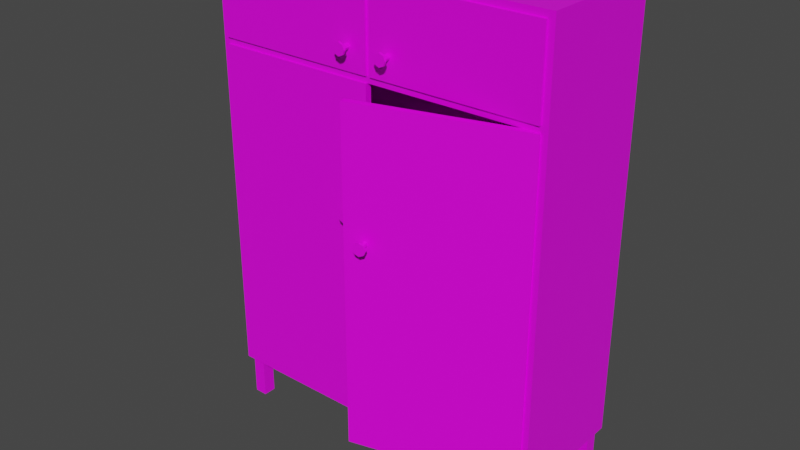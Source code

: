 # Source: Wardrobe.blend  (saved by Blender 2.93.20; exported with 4.5.12 LTS)
import bpy
from mathutils import Matrix  # noqa: F401  (used for matrix-valued properties, if any)

bpy.ops.wm.read_factory_settings(use_empty=True)
scene = bpy.context.scene
scene.name = 'Scene'

# ---- images (referenced by path relative to the original .blend; pixels are not part of the script)
import os
ASSET_DIR = os.environ.get("B2B_ASSET_DIR", "")  # directory of the original .blend (textures are referenced by path, not embedded)
HERE = os.path.dirname(os.path.abspath(__file__))  # packed textures are extracted next to this script under _unpacked/

def load_image(name, relpath, width, height, colorspace="sRGB"):
    """Load a texture the original file referenced (path relative to the .blend, or extracted next to this script)."""
    p = next((c for c in (os.path.join(HERE, relpath), os.path.join(ASSET_DIR, relpath)) if relpath and os.path.exists(c)), "")
    if p:
        img = bpy.data.images.load(p, check_existing=True)
        img.name = name
    else:  # same state as the original file: an image datablock whose file is absent (Cycles renders it pink)
        img = bpy.data.images.new(name, width, height)
        img.source = "FILE"
        img.filepath = "//" + (relpath or name)
    img.colorspace_settings.name = colorspace
    return img
img_colorpalette_png = load_image('ColorPalette.png', 'ColorPalette.png', 1024, 1024, 'sRGB')

# ---- materials (node trees are filled in below, after node groups)
mat_material = bpy.data.materials.new('Material')
mat_material.alpha_threshold = 0.0
mat_material.use_transparent_shadow = False
mat_material.line_color = (0.0, 0.0, 0.0, 1.0)

# ---- material node trees
mat_material.use_nodes = True; mat_material.node_tree.nodes.clear()
_N = mat_material.node_tree.nodes; _L = mat_material.node_tree.links
n0 = _N.new('ShaderNodeOutputMaterial'); n0.name = 'Material Output'; n0.location = (300, 300)
n1 = _N.new('ShaderNodeBsdfPrincipled'); n1.name = 'Principled BSDF'; n1.location = (10, 300)
n1.distribution = 'GGX'
n1.subsurface_method = 'BURLEY'
n1.inputs[2].default_value = 0.4
n1.inputs[3].default_value = 1.45
n1.inputs[27].default_value = (0.0, 0.0, 0.0, 1.0)
n1.inputs[28].default_value = 1.0
n2 = _N.new('ShaderNodeTexImage'); n2.name = 'Image Texture'; n2.location = (-280, 275)
n2.image = img_colorpalette_png
_L.new(n1.outputs[0], n0.inputs[0])
_L.new(n2.outputs[0], n1.inputs[0])
n0.is_active_output = True

# ---- world
world_world = bpy.data.worlds.new('World'); scene.world = world_world
world_world.use_nodes = True; world_world.node_tree.nodes.clear()
_N = world_world.node_tree.nodes; _L = world_world.node_tree.links
n0 = _N.new('ShaderNodeOutputWorld'); n0.name = 'World Output'; n0.location = (300, 300)
n1 = _N.new('ShaderNodeBackground'); n1.name = 'Background'; n1.location = (10, 300)
n1.inputs[0].default_value = (0.05088, 0.05088, 0.05088, 1.0)
_L.new(n1.outputs[0], n0.inputs[0])
n0.is_active_output = True
world_world.color = (0.05088, 0.05088, 0.05088)
world_world.use_sun_shadow = False
world_world.sun_shadow_jitter_overblur = 0.0

# ---- meshes
me_cube = bpy.data.meshes.new('Cube')
me_cube.from_pydata([(0.77, 0.3, 1.77), (0.77, 0.3, 0.23), (0.77, -0.3, 1.77), (0.77, -0.3, 0.23), (-0.77, 0.3, 1.77), (-0.77, 0.3, 0.23), (-0.77, -0.3, 1.77), (-0.77, -0.3, 0.23), (-0.78, -0.28, -2.235e-08), (-0.78, -0.28, 0.2), (-0.78, -0.22, -2.235e-08), (-0.78, -0.22, 0.2), (-0.72, -0.28, -2.235e-08), (-0.72, -0.28, 0.2), (-0.72, -0.22, -2.235e-08), (-0.72, -0.22, 0.2), (0.72, -0.28, -2.235e-08), (0.72, -0.28, 0.2), (0.72, -0.22, -2.235e-08), (0.72, -0.22, 0.2), (0.78, -0.28, -2.235e-08), (0.78, -0.28, 0.2), (0.78, -0.22, -2.235e-08), (0.78, -0.22, 0.2), (-0.78, 0.22, -2.235e-08), (-0.78, 0.22, 0.2), (-0.78, 0.28, -2.235e-08), (-0.78, 0.28, 0.2), (-0.72, 0.22, -2.235e-08), (-0.72, 0.22, 0.2), (-0.72, 0.28, -2.235e-08), (-0.72, 0.28, 0.2), (0.72, 0.22, -2.235e-08), (0.72, 0.22, 0.2), (0.72, 0.28, -2.235e-08), (0.72, 0.28, 0.2), (0.78, 0.22, -2.235e-08), (0.78, 0.22, 0.2), (0.78, 0.28, -2.235e-08), (0.78, 0.28, 0.2), (0.8, 0.3, 1.77), (0.8, 0.3, 0.23), (0.8, -0.3, 1.77), (0.8, -0.3, 0.23), (0.77, 0.3, 2.2), (0.77, -0.3, 2.2), (-0.77, 0.3, 2.2), (-0.77, -0.3, 2.2), (0.8, 0.3, 2.2), (0.8, -0.3, 2.2), (-0.8, 0.3, 1.77), (-0.8, 0.3, 0.23), (-0.8, -0.3, 1.77), (-0.8, -0.3, 0.23), (-0.8, 0.3, 2.2), (-0.8, -0.3, 2.2), (0.77, 0.3, 0.2), (0.77, -0.3, 0.2), (-0.77, 0.3, 0.2), (-0.77, -0.3, 0.2), (0.8, 0.3, 0.2), (0.8, -0.3, 0.2), (-0.8, 0.3, 0.2), (-0.8, -0.3, 0.2), (-0.77, 0.27, 0.23), (-0.77, 0.27, 1.77), (0.77, 0.27, 1.77), (0.77, 0.27, 0.23), (0.01, -0.31, 1.8), (0.01, -0.31, 2.17), (0.01, -0.28, 1.8), (0.01, -0.28, 2.17), (0.77, -0.31, 1.8), (0.77, -0.31, 2.17), (0.77, -0.28, 1.8), (0.77, -0.28, 2.17), (-0.77, -0.31, 1.8), (-0.77, -0.31, 2.17), (-0.77, -0.28, 1.8), (-0.77, -0.28, 2.17), (-0.01, -0.31, 1.8), (-0.01, -0.31, 2.17), (-0.01, -0.28, 1.8), (-0.01, -0.28, 2.17), (-0.78, 0.02, 1.5), (0.78, 0.02, 1.5), (-0.78, 0.01414, 1.486), (0.78, 0.01414, 1.486), (-0.78, -1.729e-08, 1.48), (0.78, -1.191e-08, 1.48), (-0.78, -0.01414, 1.486), (0.78, -0.01414, 1.486), (-0.78, -0.02, 1.5), (0.78, -0.02, 1.5), (-0.78, -0.01414, 1.514), (0.78, -0.01414, 1.514), (-0.78, -2.147e-08, 1.52), (0.78, -1.609e-08, 1.52), (-0.78, 0.01414, 1.514), (0.78, 0.01414, 1.514), (0.03861, -0.506, 0.23), (0.03861, -0.506, 1.77), (0.03084, -0.477, 0.23), (0.03084, -0.477, 1.77), (0.7727, -0.3093, 0.23), (0.7727, -0.3093, 1.77), (0.7649, -0.2803, 0.23), (0.7649, -0.2803, 1.77), (-0.77, -0.31, 0.23), (-0.77, -0.31, 1.77), (-0.77, -0.28, 0.23), (-0.77, -0.28, 1.77), (-0.01, -0.31, 0.23), (-0.01, -0.31, 1.77), (-0.01, -0.28, 0.23), (-0.01, -0.28, 1.77), (-0.1, -0.34, 1.187), (-0.1, -0.31, 1.187), (-0.09095, -0.34, 1.191), (-0.09095, -0.31, 1.191), (-0.0872, -0.34, 1.2), (-0.0872, -0.31, 1.2), (-0.09095, -0.34, 1.209), (-0.09095, -0.31, 1.209), (-0.1, -0.34, 1.213), (-0.1, -0.31, 1.213), (-0.1091, -0.34, 1.209), (-0.1091, -0.31, 1.209), (-0.1128, -0.34, 1.2), (-0.1128, -0.31, 1.2), (-0.1091, -0.34, 1.191), (-0.1091, -0.31, 1.191), (-0.1, -0.35, 1.171), (-0.07964, -0.35, 1.18), (-0.0712, -0.35, 1.2), (-0.07964, -0.35, 1.22), (-0.1, -0.35, 1.229), (-0.1204, -0.35, 1.22), (-0.1288, -0.35, 1.2), (-0.1204, -0.35, 1.18), (-0.1, -0.36, 1.171), (-0.07964, -0.36, 1.18), (-0.0712, -0.36, 1.2), (-0.07964, -0.36, 1.22), (-0.1, -0.36, 1.229), (-0.1204, -0.36, 1.22), (-0.1288, -0.36, 1.2), (-0.1204, -0.36, 1.18), (0.1333, -0.5117, 1.187), (0.1255, -0.4827, 1.187), (0.142, -0.5094, 1.191), (0.1343, -0.4804, 1.191), (0.1457, -0.5084, 1.2), (0.1379, -0.4794, 1.2), (0.142, -0.5094, 1.209), (0.1343, -0.4804, 1.209), (0.1333, -0.5117, 1.213), (0.1255, -0.4827, 1.213), (0.1246, -0.514, 1.209), (0.1168, -0.4851, 1.209), (0.1209, -0.515, 1.2), (0.1132, -0.486, 1.2), (0.1246, -0.514, 1.191), (0.1168, -0.4851, 1.191), (0.1359, -0.5214, 1.171), (0.1556, -0.5161, 1.18), (0.1637, -0.5139, 1.2), (0.1556, -0.5161, 1.22), (0.1359, -0.5214, 1.229), (0.1162, -0.5266, 1.22), (0.1081, -0.5288, 1.2), (0.1162, -0.5266, 1.18), (0.1385, -0.531, 1.171), (0.1582, -0.5258, 1.18), (0.1663, -0.5236, 1.2), (0.1582, -0.5258, 1.22), (0.1385, -0.531, 1.229), (0.1188, -0.5363, 1.22), (0.1107, -0.5385, 1.2), (0.1188, -0.5363, 1.18), (-0.1, -0.34, 1.887), (-0.1, -0.31, 1.887), (-0.09095, -0.34, 1.891), (-0.09095, -0.31, 1.891), (-0.0872, -0.34, 1.9), (-0.0872, -0.31, 1.9), (-0.09095, -0.34, 1.909), (-0.09095, -0.31, 1.909), (-0.1, -0.34, 1.913), (-0.1, -0.31, 1.913), (-0.1091, -0.34, 1.909), (-0.1091, -0.31, 1.909), (-0.1128, -0.34, 1.9), (-0.1128, -0.31, 1.9), (-0.1091, -0.34, 1.891), (-0.1091, -0.31, 1.891), (-0.1, -0.35, 1.871), (-0.07964, -0.35, 1.88), (-0.0712, -0.35, 1.9), (-0.07964, -0.35, 1.92), (-0.1, -0.35, 1.929), (-0.1204, -0.35, 1.92), (-0.1288, -0.35, 1.9), (-0.1204, -0.35, 1.88), (-0.1, -0.36, 1.871), (-0.07964, -0.36, 1.88), (-0.0712, -0.36, 1.9), (-0.07964, -0.36, 1.92), (-0.1, -0.36, 1.929), (-0.1204, -0.36, 1.92), (-0.1288, -0.36, 1.9), (-0.1204, -0.36, 1.88), (0.1, -0.34, 1.887), (0.1, -0.31, 1.887), (0.1091, -0.34, 1.891), (0.1091, -0.31, 1.891), (0.1128, -0.34, 1.9), (0.1128, -0.31, 1.9), (0.1091, -0.34, 1.909), (0.1091, -0.31, 1.909), (0.1, -0.34, 1.913), (0.1, -0.31, 1.913), (0.09095, -0.34, 1.909), (0.09095, -0.31, 1.909), (0.0872, -0.34, 1.9), (0.0872, -0.31, 1.9), (0.09095, -0.34, 1.891), (0.09095, -0.31, 1.891), (0.1, -0.35, 1.871), (0.1204, -0.35, 1.88), (0.1288, -0.35, 1.9), (0.1204, -0.35, 1.92), (0.1, -0.35, 1.929), (0.07964, -0.35, 1.92), (0.0712, -0.35, 1.9), (0.07964, -0.35, 1.88), (0.1, -0.36, 1.871), (0.1204, -0.36, 1.88), (0.1288, -0.36, 1.9), (0.1204, -0.36, 1.92), (0.1, -0.36, 1.929), (0.07964, -0.36, 1.92), (0.0712, -0.36, 1.9), (0.07964, -0.36, 1.88)], [], [(0, 4, 46, 44), (7, 3, 67, 64), (6, 47, 55, 52), (7, 53, 63, 59), (2, 3, 43, 42), (5, 4, 0, 1), (8, 9, 11, 10), (10, 11, 15, 14), (14, 15, 13, 12), (12, 13, 9, 8), (10, 14, 12, 8), (15, 11, 9, 13), (16, 17, 19, 18), (18, 19, 23, 22), (22, 23, 21, 20), (20, 21, 17, 16), (18, 22, 20, 16), (23, 19, 17, 21), (24, 25, 27, 26), (26, 27, 31, 30), (30, 31, 29, 28), (28, 29, 25, 24), (26, 30, 28, 24), (31, 27, 25, 29), (32, 33, 35, 34), (34, 35, 39, 38), (38, 39, 37, 36), (36, 37, 33, 32), (34, 38, 36, 32), (39, 35, 33, 37), (41, 40, 42, 43), (1, 0, 40, 41), (5, 1, 56, 58), (2, 42, 49, 45), (44, 46, 47, 45), (44, 45, 49, 48), (6, 2, 45, 47), (40, 0, 44, 48), (7, 6, 52, 53), (42, 40, 48, 49), (53, 52, 50, 51), (50, 52, 55, 54), (46, 4, 50, 54), (47, 46, 54, 55), (1, 41, 60, 56), (4, 5, 51, 50), (58, 56, 57, 59), (57, 56, 60, 61), (58, 59, 63, 62), (3, 7, 59, 57), (41, 43, 61, 60), (43, 3, 57, 61), (51, 5, 58, 62), (53, 51, 62, 63), (67, 66, 65, 64), (2, 6, 65, 66), (3, 2, 66, 67), (6, 7, 64, 65), (68, 69, 71, 70), (70, 71, 75, 74), (74, 75, 73, 72), (72, 73, 69, 68), (70, 74, 72, 68), (75, 71, 69, 73), (76, 77, 79, 78), (78, 79, 83, 82), (82, 83, 81, 80), (80, 81, 77, 76), (78, 82, 80, 76), (83, 79, 77, 81), (84, 85, 87, 86), (86, 87, 89, 88), (88, 89, 91, 90), (90, 91, 93, 92), (92, 93, 95, 94), (94, 95, 97, 96), (87, 85, 99, 97, 95, 93, 91, 89), (96, 97, 99, 98), (98, 99, 85, 84), (84, 86, 88, 90, 92, 94, 96, 98), (100, 101, 103, 102), (102, 103, 107, 106), (106, 107, 105, 104), (104, 105, 101, 100), (102, 106, 104, 100), (107, 103, 101, 105), (108, 109, 111, 110), (110, 111, 115, 114), (114, 115, 113, 112), (112, 113, 109, 108), (110, 114, 112, 108), (115, 111, 109, 113), (116, 117, 119, 118), (118, 119, 121, 120), (120, 121, 123, 122), (122, 123, 125, 124), (124, 125, 127, 126), (126, 127, 129, 128), (119, 117, 131, 129, 127, 125, 123, 121), (128, 129, 131, 130), (130, 131, 117, 116), (130, 116, 132, 139), (139, 132, 140, 147), (116, 118, 133, 132), (120, 122, 135, 134), (126, 128, 138, 137), (122, 124, 136, 135), (128, 130, 139, 138), (118, 120, 134, 133), (124, 126, 137, 136), (140, 141, 142, 143, 144, 145, 146, 147), (137, 138, 146, 145), (135, 136, 144, 143), (133, 134, 142, 141), (138, 139, 147, 146), (136, 137, 145, 144), (134, 135, 143, 142), (132, 133, 141, 140), (148, 149, 151, 150), (150, 151, 153, 152), (152, 153, 155, 154), (154, 155, 157, 156), (156, 157, 159, 158), (158, 159, 161, 160), (151, 149, 163, 161, 159, 157, 155, 153), (160, 161, 163, 162), (162, 163, 149, 148), (162, 148, 164, 171), (171, 164, 172, 179), (148, 150, 165, 164), (152, 154, 167, 166), (158, 160, 170, 169), (154, 156, 168, 167), (160, 162, 171, 170), (150, 152, 166, 165), (156, 158, 169, 168), (172, 173, 174, 175, 176, 177, 178, 179), (169, 170, 178, 177), (167, 168, 176, 175), (165, 166, 174, 173), (170, 171, 179, 178), (168, 169, 177, 176), (166, 167, 175, 174), (164, 165, 173, 172), (180, 181, 183, 182), (182, 183, 185, 184), (184, 185, 187, 186), (186, 187, 189, 188), (188, 189, 191, 190), (190, 191, 193, 192), (183, 181, 195, 193, 191, 189, 187, 185), (192, 193, 195, 194), (194, 195, 181, 180), (194, 180, 196, 203), (203, 196, 204, 211), (180, 182, 197, 196), (184, 186, 199, 198), (190, 192, 202, 201), (186, 188, 200, 199), (192, 194, 203, 202), (182, 184, 198, 197), (188, 190, 201, 200), (204, 205, 206, 207, 208, 209, 210, 211), (201, 202, 210, 209), (199, 200, 208, 207), (197, 198, 206, 205), (202, 203, 211, 210), (200, 201, 209, 208), (198, 199, 207, 206), (196, 197, 205, 204), (212, 213, 215, 214), (214, 215, 217, 216), (216, 217, 219, 218), (218, 219, 221, 220), (220, 221, 223, 222), (222, 223, 225, 224), (215, 213, 227, 225, 223, 221, 219, 217), (224, 225, 227, 226), (226, 227, 213, 212), (226, 212, 228, 235), (235, 228, 236, 243), (212, 214, 229, 228), (216, 218, 231, 230), (222, 224, 234, 233), (218, 220, 232, 231), (224, 226, 235, 234), (214, 216, 230, 229), (220, 222, 233, 232), (236, 237, 238, 239, 240, 241, 242, 243), (233, 234, 242, 241), (231, 232, 240, 239), (229, 230, 238, 237), (234, 235, 243, 242), (232, 233, 241, 240), (230, 231, 239, 238), (228, 229, 237, 236)])
_uv = me_cube.uv_layers.new(name='UVMap')
_uv.uv.foreach_set('vector', [0.6874, 0.5625, 0.6874, 0.5626, 0.6874, 0.5626, 0.6874, 0.5625, 0.6876, 0.5623, 0.6876, 0.5624, 0.6876, 0.5624, 0.6876, 0.5623, 0.6874, 0.5623, 0.6874, 0.5623, 0.6874, 0.5623, 0.6874, 0.5623, 0.6876, 0.5623, 0.6876, 0.5623, 0.6876, 0.5623, 0.6876, 0.5623, 0.6874, 0.5624, 0.6876, 0.5624, 0.6876, 0.5624, 0.6874, 0.5624, 0.6876, 0.5626, 0.6874, 0.5626, 0.6874, 0.5625, 0.6876, 0.5625, 0.6876, 0.5627, 0.6874, 0.5627, 0.6874, 0.5626, 0.6876, 0.5626, 0.6876, 0.5626, 0.6874, 0.5626, 0.6874, 0.5625, 0.6876, 0.5625, 0.6876, 0.5625, 0.6874, 0.5625, 0.6874, 0.5624, 0.6876, 0.5624, 0.6876, 0.5624, 0.6874, 0.5624, 0.6874, 0.5623, 0.6876, 0.5623, 0.6877, 0.5625, 0.6876, 0.5625, 0.6876, 0.5624, 0.6877, 0.5624, 0.6874, 0.5625, 0.6873, 0.5625, 0.6873, 0.5624, 0.6874, 0.5624, 0.6876, 0.5627, 0.6874, 0.5627, 0.6874, 0.5626, 0.6876, 0.5626, 0.6876, 0.5626, 0.6874, 0.5626, 0.6874, 0.5625, 0.6876, 0.5625, 0.6876, 0.5625, 0.6874, 0.5625, 0.6874, 0.5624, 0.6876, 0.5624, 0.6876, 0.5624, 0.6874, 0.5624, 0.6874, 0.5623, 0.6876, 0.5623, 0.6877, 0.5625, 0.6876, 0.5625, 0.6876, 0.5624, 0.6877, 0.5624, 0.6874, 0.5625, 0.6873, 0.5625, 0.6873, 0.5624, 0.6874, 0.5624, 0.6876, 0.5627, 0.6874, 0.5627, 0.6874, 0.5626, 0.6876, 0.5626, 0.6876, 0.5626, 0.6874, 0.5626, 0.6874, 0.5625, 0.6876, 0.5625, 0.6876, 0.5625, 0.6874, 0.5625, 0.6874, 0.5624, 0.6876, 0.5624, 0.6876, 0.5624, 0.6874, 0.5624, 0.6874, 0.5623, 0.6876, 0.5623, 0.6877, 0.5625, 0.6876, 0.5625, 0.6876, 0.5624, 0.6877, 0.5624, 0.6874, 0.5625, 0.6873, 0.5625, 0.6873, 0.5624, 0.6874, 0.5624, 0.6876, 0.5627, 0.6874, 0.5627, 0.6874, 0.5626, 0.6876, 0.5626, 0.6876, 0.5626, 0.6874, 0.5626, 0.6874, 0.5625, 0.6876, 0.5625, 0.6876, 0.5625, 0.6874, 0.5625, 0.6874, 0.5624, 0.6876, 0.5624, 0.6876, 0.5624, 0.6874, 0.5624, 0.6874, 0.5623, 0.6876, 0.5623, 0.6877, 0.5625, 0.6876, 0.5625, 0.6876, 0.5624, 0.6877, 0.5624, 0.6874, 0.5625, 0.6873, 0.5625, 0.6873, 0.5624, 0.6874, 0.5624, 0.6876, 0.5625, 0.6874, 0.5625, 0.6874, 0.5624, 0.6876, 0.5624, 0.6876, 0.5625, 0.6874, 0.5625, 0.6874, 0.5625, 0.6876, 0.5625, 0.6876, 0.5626, 0.6876, 0.5625, 0.6876, 0.5625, 0.6876, 0.5626, 0.6874, 0.5624, 0.6874, 0.5624, 0.6874, 0.5624, 0.6874, 0.5624, 0.6874, 0.5625, 0.6873, 0.5625, 0.6873, 0.5624, 0.6874, 0.5624, 0.6874, 0.5625, 0.6874, 0.5624, 0.6874, 0.5624, 0.6874, 0.5625, 0.6874, 0.5623, 0.6874, 0.5624, 0.6874, 0.5624, 0.6874, 0.5623, 0.6874, 0.5625, 0.6874, 0.5625, 0.6874, 0.5625, 0.6874, 0.5625, 0.6876, 0.5623, 0.6874, 0.5623, 0.6874, 0.5623, 0.6876, 0.5623, 0.6874, 0.5624, 0.6874, 0.5625, 0.6874, 0.5625, 0.6874, 0.5624, 0.6876, 0.5627, 0.6874, 0.5627, 0.6874, 0.5626, 0.6876, 0.5626, 0.6874, 0.5626, 0.6874, 0.5627, 0.6874, 0.5627, 0.6874, 0.5626, 0.6874, 0.5626, 0.6874, 0.5626, 0.6874, 0.5626, 0.6874, 0.5626, 0.6873, 0.5624, 0.6873, 0.5625, 0.6873, 0.5625, 0.6873, 0.5624, 0.6876, 0.5625, 0.6876, 0.5625, 0.6876, 0.5625, 0.6876, 0.5625, 0.6874, 0.5626, 0.6876, 0.5626, 0.6876, 0.5626, 0.6874, 0.5626, 0.6877, 0.5625, 0.6876, 0.5625, 0.6876, 0.5624, 0.6877, 0.5624, 0.6876, 0.5624, 0.6876, 0.5625, 0.6876, 0.5625, 0.6876, 0.5624, 0.6877, 0.5625, 0.6877, 0.5624, 0.6877, 0.5624, 0.6877, 0.5625, 0.6876, 0.5624, 0.6876, 0.5623, 0.6876, 0.5623, 0.6876, 0.5624, 0.6876, 0.5625, 0.6876, 0.5624, 0.6876, 0.5624, 0.6876, 0.5625, 0.6876, 0.5624, 0.6876, 0.5624, 0.6876, 0.5624, 0.6876, 0.5624, 0.6876, 0.5626, 0.6876, 0.5626, 0.6876, 0.5626, 0.6876, 0.5626, 0.6876, 0.5627, 0.6876, 0.5626, 0.6876, 0.5626, 0.6876, 0.5627, 0.6876, 0.5624, 0.6874, 0.5624, 0.6874, 0.5623, 0.6876, 0.5623, 0.6874, 0.5624, 0.6874, 0.5623, 0.6874, 0.5623, 0.6874, 0.5624, 0.6876, 0.5624, 0.6874, 0.5624, 0.6874, 0.5624, 0.6876, 0.5624, 0.6874, 0.5623, 0.6876, 0.5623, 0.6876, 0.5623, 0.6874, 0.5623, 0.6876, 0.5627, 0.6874, 0.5627, 0.6874, 0.5626, 0.6876, 0.5626, 0.6876, 0.5626, 0.6874, 0.5626, 0.6874, 0.5625, 0.6876, 0.5625, 0.6876, 0.5625, 0.6874, 0.5625, 0.6874, 0.5624, 0.6876, 0.5624, 0.6876, 0.5624, 0.6874, 0.5624, 0.6874, 0.5623, 0.6876, 0.5623, 0.6877, 0.5625, 0.6876, 0.5625, 0.6876, 0.5624, 0.6877, 0.5624, 0.6874, 0.5625, 0.6873, 0.5625, 0.6873, 0.5624, 0.6874, 0.5624, 0.6876, 0.5627, 0.6874, 0.5627, 0.6874, 0.5626, 0.6876, 0.5626, 0.6876, 0.5626, 0.6874, 0.5626, 0.6874, 0.5625, 0.6876, 0.5625, 0.6876, 0.5625, 0.6874, 0.5625, 0.6874, 0.5624, 0.6876, 0.5624, 0.6876, 0.5624, 0.6874, 0.5624, 0.6874, 0.5623, 0.6876, 0.5623, 0.6877, 0.5625, 0.6876, 0.5625, 0.6876, 0.5624, 0.6877, 0.5624, 0.6874, 0.5625, 0.6873, 0.5625, 0.6873, 0.5624, 0.6874, 0.5624, 0.5623, 0.9375, 0.5623, 0.9373, 0.5623, 0.9373, 0.5623, 0.9375, 0.5623, 0.9375, 0.5623, 0.9373, 0.5624, 0.9373, 0.5624, 0.9375, 0.5624, 0.9375, 0.5624, 0.9373, 0.5624, 0.9373, 0.5624, 0.9375, 0.5624, 0.9375, 0.5624, 0.9373, 0.5625, 0.9373, 0.5625, 0.9375, 0.5625, 0.9375, 0.5625, 0.9373, 0.5626, 0.9373, 0.5626, 0.9375, 0.5626, 0.9375, 0.5626, 0.9373, 0.5626, 0.9373, 0.5626, 0.9375, 0.5625, 0.9375, 0.5626, 0.9375, 0.5627, 0.9375, 0.5627, 0.9376, 0.5627, 0.9377, 0.5626, 0.9377, 0.5625, 0.9377, 0.5625, 0.9376, 0.5626, 0.9375, 0.5626, 0.9373, 0.5627, 0.9373, 0.5627, 0.9375, 0.5627, 0.9375, 0.5627, 0.9373, 0.5627, 0.9373, 0.5627, 0.9375, 0.5624, 0.9375, 0.5623, 0.9375, 0.5623, 0.9376, 0.5623, 0.9377, 0.5624, 0.9377, 0.5625, 0.9377, 0.5625, 0.9376, 0.5625, 0.9375, 0.6876, 0.5627, 0.6874, 0.5627, 0.6874, 0.5626, 0.6876, 0.5626, 0.6876, 0.5626, 0.6874, 0.5626, 0.6874, 0.5625, 0.6876, 0.5625, 0.6876, 0.5625, 0.6874, 0.5625, 0.6874, 0.5624, 0.6876, 0.5624, 0.6876, 0.5624, 0.6874, 0.5624, 0.6874, 0.5623, 0.6876, 0.5623, 0.6877, 0.5625, 0.6876, 0.5625, 0.6876, 0.5624, 0.6877, 0.5624, 0.6874, 0.5625, 0.6873, 0.5625, 0.6873, 0.5624, 0.6874, 0.5624, 0.6876, 0.5627, 0.6874, 0.5627, 0.6874, 0.5626, 0.6876, 0.5626, 0.6876, 0.5626, 0.6874, 0.5626, 0.6874, 0.5625, 0.6876, 0.5625, 0.6876, 0.5625, 0.6874, 0.5625, 0.6874, 0.5624, 0.6876, 0.5624, 0.6876, 0.5624, 0.6874, 0.5624, 0.6874, 0.5623, 0.6876, 0.5623, 0.6877, 0.5625, 0.6876, 0.5625, 0.6876, 0.5624, 0.6877, 0.5624, 0.6874, 0.5625, 0.6873, 0.5625, 0.6873, 0.5624, 0.6874, 0.5624, 0.5623, 0.9375, 0.5623, 0.9373, 0.5623, 0.9373, 0.5623, 0.9375, 0.5623, 0.9375, 0.5623, 0.9373, 0.5624, 0.9373, 0.5624, 0.9375, 0.5624, 0.9375, 0.5624, 0.9373, 0.5624, 0.9373, 0.5624, 0.9375, 0.5624, 0.9375, 0.5624, 0.9373, 0.5625, 0.9373, 0.5625, 0.9375, 0.5625, 0.9375, 0.5625, 0.9373, 0.5626, 0.9373, 0.5626, 0.9375, 0.5626, 0.9375, 0.5626, 0.9373, 0.5626, 0.9373, 0.5626, 0.9375, 0.5625, 0.9375, 0.5626, 0.9375, 0.5627, 0.9375, 0.5627, 0.9376, 0.5627, 0.9377, 0.5626, 0.9377, 0.5625, 0.9377, 0.5625, 0.9376, 0.5626, 0.9375, 0.5626, 0.9373, 0.5627, 0.9373, 0.5627, 0.9375, 0.5627, 0.9375, 0.5627, 0.9373, 0.5627, 0.9373, 0.5627, 0.9375, 0.5627, 0.9375, 0.5627, 0.9375, 0.5627, 0.9375, 0.5627, 0.9375, 0.5627, 0.9375, 0.5627, 0.9375, 0.5627, 0.9375, 0.5627, 0.9375, 0.5623, 0.9375, 0.5623, 0.9375, 0.5623, 0.9375, 0.5623, 0.9375, 0.5624, 0.9375, 0.5624, 0.9375, 0.5624, 0.9375, 0.5624, 0.9375, 0.5626, 0.9375, 0.5626, 0.9375, 0.5626, 0.9375, 0.5626, 0.9375, 0.5624, 0.9375, 0.5625, 0.9375, 0.5625, 0.9375, 0.5624, 0.9375, 0.5626, 0.9375, 0.5627, 0.9375, 0.5627, 0.9375, 0.5626, 0.9375, 0.5623, 0.9375, 0.5624, 0.9375, 0.5624, 0.9375, 0.5623, 0.9375, 0.5625, 0.9375, 0.5626, 0.9375, 0.5626, 0.9375, 0.5625, 0.9375, 0.5624, 0.9375, 0.5623, 0.9375, 0.5623, 0.9376, 0.5623, 0.9377, 0.5624, 0.9377, 0.5625, 0.9377, 0.5625, 0.9376, 0.5625, 0.9375, 0.5626, 0.9375, 0.5626, 0.9375, 0.5626, 0.9375, 0.5626, 0.9375, 0.5624, 0.9375, 0.5625, 0.9375, 0.5625, 0.9375, 0.5624, 0.9375, 0.5623, 0.9375, 0.5624, 0.9375, 0.5624, 0.9375, 0.5623, 0.9375, 0.5626, 0.9375, 0.5627, 0.9375, 0.5627, 0.9375, 0.5626, 0.9375, 0.5625, 0.9375, 0.5626, 0.9375, 0.5626, 0.9375, 0.5625, 0.9375, 0.5624, 0.9375, 0.5624, 0.9375, 0.5624, 0.9375, 0.5624, 0.9375, 0.5623, 0.9375, 0.5623, 0.9375, 0.5623, 0.9375, 0.5623, 0.9375, 0.5623, 0.9375, 0.5623, 0.9373, 0.5623, 0.9373, 0.5623, 0.9375, 0.5623, 0.9375, 0.5623, 0.9373, 0.5624, 0.9373, 0.5624, 0.9375, 0.5624, 0.9375, 0.5624, 0.9373, 0.5624, 0.9373, 0.5624, 0.9375, 0.5624, 0.9375, 0.5624, 0.9373, 0.5625, 0.9373, 0.5625, 0.9375, 0.5625, 0.9375, 0.5625, 0.9373, 0.5626, 0.9373, 0.5626, 0.9375, 0.5626, 0.9375, 0.5626, 0.9373, 0.5626, 0.9373, 0.5626, 0.9375, 0.5625, 0.9375, 0.5626, 0.9375, 0.5627, 0.9375, 0.5627, 0.9376, 0.5627, 0.9377, 0.5626, 0.9377, 0.5625, 0.9377, 0.5625, 0.9376, 0.5626, 0.9375, 0.5626, 0.9373, 0.5627, 0.9373, 0.5627, 0.9375, 0.5627, 0.9375, 0.5627, 0.9373, 0.5627, 0.9373, 0.5627, 0.9375, 0.5627, 0.9375, 0.5627, 0.9375, 0.5627, 0.9375, 0.5627, 0.9375, 0.5627, 0.9375, 0.5627, 0.9375, 0.5627, 0.9375, 0.5627, 0.9375, 0.5623, 0.9375, 0.5623, 0.9375, 0.5623, 0.9375, 0.5623, 0.9375, 0.5624, 0.9375, 0.5624, 0.9375, 0.5624, 0.9375, 0.5624, 0.9375, 0.5626, 0.9375, 0.5626, 0.9375, 0.5626, 0.9375, 0.5626, 0.9375, 0.5624, 0.9375, 0.5625, 0.9375, 0.5625, 0.9375, 0.5624, 0.9375, 0.5626, 0.9375, 0.5627, 0.9375, 0.5627, 0.9375, 0.5626, 0.9375, 0.5623, 0.9375, 0.5624, 0.9375, 0.5624, 0.9375, 0.5623, 0.9375, 0.5625, 0.9375, 0.5626, 0.9375, 0.5626, 0.9375, 0.5625, 0.9375, 0.5624, 0.9375, 0.5623, 0.9375, 0.5623, 0.9376, 0.5623, 0.9377, 0.5624, 0.9377, 0.5625, 0.9377, 0.5625, 0.9376, 0.5625, 0.9375, 0.5626, 0.9375, 0.5626, 0.9375, 0.5626, 0.9375, 0.5626, 0.9375, 0.5624, 0.9375, 0.5625, 0.9375, 0.5625, 0.9375, 0.5624, 0.9375, 0.5623, 0.9375, 0.5624, 0.9375, 0.5624, 0.9375, 0.5623, 0.9375, 0.5626, 0.9375, 0.5627, 0.9375, 0.5627, 0.9375, 0.5626, 0.9375, 0.5625, 0.9375, 0.5626, 0.9375, 0.5626, 0.9375, 0.5625, 0.9375, 0.5624, 0.9375, 0.5624, 0.9375, 0.5624, 0.9375, 0.5624, 0.9375, 0.5623, 0.9375, 0.5623, 0.9375, 0.5623, 0.9375, 0.5623, 0.9375, 0.5623, 0.9375, 0.5623, 0.9373, 0.5623, 0.9373, 0.5623, 0.9375, 0.5623, 0.9375, 0.5623, 0.9373, 0.5624, 0.9373, 0.5624, 0.9375, 0.5624, 0.9375, 0.5624, 0.9373, 0.5624, 0.9373, 0.5624, 0.9375, 0.5624, 0.9375, 0.5624, 0.9373, 0.5625, 0.9373, 0.5625, 0.9375, 0.5625, 0.9375, 0.5625, 0.9373, 0.5626, 0.9373, 0.5626, 0.9375, 0.5626, 0.9375, 0.5626, 0.9373, 0.5626, 0.9373, 0.5626, 0.9375, 0.5625, 0.9375, 0.5626, 0.9375, 0.5627, 0.9375, 0.5627, 0.9376, 0.5627, 0.9377, 0.5626, 0.9377, 0.5625, 0.9377, 0.5625, 0.9376, 0.5626, 0.9375, 0.5626, 0.9373, 0.5627, 0.9373, 0.5627, 0.9375, 0.5627, 0.9375, 0.5627, 0.9373, 0.5627, 0.9373, 0.5627, 0.9375, 0.5627, 0.9375, 0.5627, 0.9375, 0.5627, 0.9375, 0.5627, 0.9375, 0.5627, 0.9375, 0.5627, 0.9375, 0.5627, 0.9375, 0.5627, 0.9375, 0.5623, 0.9375, 0.5623, 0.9375, 0.5623, 0.9375, 0.5623, 0.9375, 0.5624, 0.9375, 0.5624, 0.9375, 0.5624, 0.9375, 0.5624, 0.9375, 0.5626, 0.9375, 0.5626, 0.9375, 0.5626, 0.9375, 0.5626, 0.9375, 0.5624, 0.9375, 0.5625, 0.9375, 0.5625, 0.9375, 0.5624, 0.9375, 0.5626, 0.9375, 0.5627, 0.9375, 0.5627, 0.9375, 0.5626, 0.9375, 0.5623, 0.9375, 0.5624, 0.9375, 0.5624, 0.9375, 0.5623, 0.9375, 0.5625, 0.9375, 0.5626, 0.9375, 0.5626, 0.9375, 0.5625, 0.9375, 0.5624, 0.9375, 0.5623, 0.9375, 0.5623, 0.9376, 0.5623, 0.9377, 0.5624, 0.9377, 0.5625, 0.9377, 0.5625, 0.9376, 0.5625, 0.9375, 0.5626, 0.9375, 0.5626, 0.9375, 0.5626, 0.9375, 0.5626, 0.9375, 0.5624, 0.9375, 0.5625, 0.9375, 0.5625, 0.9375, 0.5624, 0.9375, 0.5623, 0.9375, 0.5624, 0.9375, 0.5624, 0.9375, 0.5623, 0.9375, 0.5626, 0.9375, 0.5627, 0.9375, 0.5627, 0.9375, 0.5626, 0.9375, 0.5625, 0.9375, 0.5626, 0.9375, 0.5626, 0.9375, 0.5625, 0.9375, 0.5624, 0.9375, 0.5624, 0.9375, 0.5624, 0.9375, 0.5624, 0.9375, 0.5623, 0.9375, 0.5623, 0.9375, 0.5623, 0.9375, 0.5623, 0.9375, 0.5623, 0.9375, 0.5623, 0.9373, 0.5623, 0.9373, 0.5623, 0.9375, 0.5623, 0.9375, 0.5623, 0.9373, 0.5624, 0.9373, 0.5624, 0.9375, 0.5624, 0.9375, 0.5624, 0.9373, 0.5624, 0.9373, 0.5624, 0.9375, 0.5624, 0.9375, 0.5624, 0.9373, 0.5625, 0.9373, 0.5625, 0.9375, 0.5625, 0.9375, 0.5625, 0.9373, 0.5626, 0.9373, 0.5626, 0.9375, 0.5626, 0.9375, 0.5626, 0.9373, 0.5626, 0.9373, 0.5626, 0.9375, 0.5625, 0.9375, 0.5626, 0.9375, 0.5627, 0.9375, 0.5627, 0.9376, 0.5627, 0.9377, 0.5626, 0.9377, 0.5625, 0.9377, 0.5625, 0.9376, 0.5626, 0.9375, 0.5626, 0.9373, 0.5627, 0.9373, 0.5627, 0.9375, 0.5627, 0.9375, 0.5627, 0.9373, 0.5627, 0.9373, 0.5627, 0.9375, 0.5627, 0.9375, 0.5627, 0.9375, 0.5627, 0.9375, 0.5627, 0.9375, 0.5627, 0.9375, 0.5627, 0.9375, 0.5627, 0.9375, 0.5627, 0.9375, 0.5623, 0.9375, 0.5623, 0.9375, 0.5623, 0.9375, 0.5623, 0.9375, 0.5624, 0.9375, 0.5624, 0.9375, 0.5624, 0.9375, 0.5624, 0.9375, 0.5626, 0.9375, 0.5626, 0.9375, 0.5626, 0.9375, 0.5626, 0.9375, 0.5624, 0.9375, 0.5625, 0.9375, 0.5625, 0.9375, 0.5624, 0.9375, 0.5626, 0.9375, 0.5627, 0.9375, 0.5627, 0.9375, 0.5626, 0.9375, 0.5623, 0.9375, 0.5624, 0.9375, 0.5624, 0.9375, 0.5623, 0.9375, 0.5625, 0.9375, 0.5626, 0.9375, 0.5626, 0.9375, 0.5625, 0.9375, 0.5624, 0.9375, 0.5623, 0.9375, 0.5623, 0.9376, 0.5623, 0.9377, 0.5624, 0.9377, 0.5625, 0.9377, 0.5625, 0.9376, 0.5625, 0.9375, 0.5626, 0.9375, 0.5626, 0.9375, 0.5626, 0.9375, 0.5626, 0.9375, 0.5624, 0.9375, 0.5625, 0.9375, 0.5625, 0.9375, 0.5624, 0.9375, 0.5623, 0.9375, 0.5624, 0.9375, 0.5624, 0.9375, 0.5623, 0.9375, 0.5626, 0.9375, 0.5627, 0.9375, 0.5627, 0.9375, 0.5626, 0.9375, 0.5625, 0.9375, 0.5626, 0.9375, 0.5626, 0.9375, 0.5625, 0.9375, 0.5624, 0.9375, 0.5624, 0.9375, 0.5624, 0.9375, 0.5624, 0.9375, 0.5623, 0.9375, 0.5623, 0.9375, 0.5623, 0.9375, 0.5623, 0.9375])
me_cube.materials.append(mat_material)
me_cube.use_remesh_preserve_volume = False
me_cube.use_remesh_preserve_attributes = False
me_cube.use_mirror_vertex_groups = False
me_cube.update()

# ---- objects
ob_wardrobe = bpy.data.objects.new('Wardrobe', me_cube)

# ---- transforms, parenting, visibility, modifiers, constraints
ob_wardrobe.location = (0.0, 0.0, 0.0)
ob_wardrobe.lock_rotations_4d = False
ob_wardrobe.empty_display_type = 'ARROWS'
ob_wardrobe.lineart.crease_threshold = 0.0

# ---- collection membership
scene.collection.objects.link(ob_wardrobe)

# ---- scene / render settings (as saved in the file)
scene.frame_start = 1; scene.frame_end = 250; scene.frame_set(1)
scene.render.engine = 'BLENDER_EEVEE_NEXT'
scene.cycles.use_denoising = False
scene.cycles.samples = 128
scene.cycles.sampling_pattern = 'TABULATED_SOBOL'
scene.cycles.use_adaptive_sampling = False
scene.cycles.use_light_tree = False
scene.view_settings.view_transform = 'Filmic'
bpy.context.view_layer.update()

# ---- added for rendering (the .blend has no active camera and no usable light): camera, sun
cam_auto = bpy.data.cameras.new('AutoCamera')
cam_auto.lens = 50.0
cam_auto.sensor_width = 36.0
cam_auto.clip_end = 1000.0
ob_auto_camera = bpy.data.objects.new('AutoCamera', cam_auto)
scene.collection.objects.link(ob_auto_camera)
ob_auto_camera.location = (2.63373, -3.27972, 3.20698)
ob_auto_camera.rotation_euler = (1.09748, -7.21219e-08, 0.694738)
scene.camera = ob_auto_camera
light_auto_sun = bpy.data.lights.new('AutoSun', 'SUN')
light_auto_sun.energy = 3.0
light_auto_sun.angle = 0.0523599
ob_auto_sun = bpy.data.objects.new('AutoSun', light_auto_sun)
scene.collection.objects.link(ob_auto_sun)
ob_auto_sun.rotation_euler = (0.872665, 0.174533, 0.523599)
bpy.context.view_layer.update()
